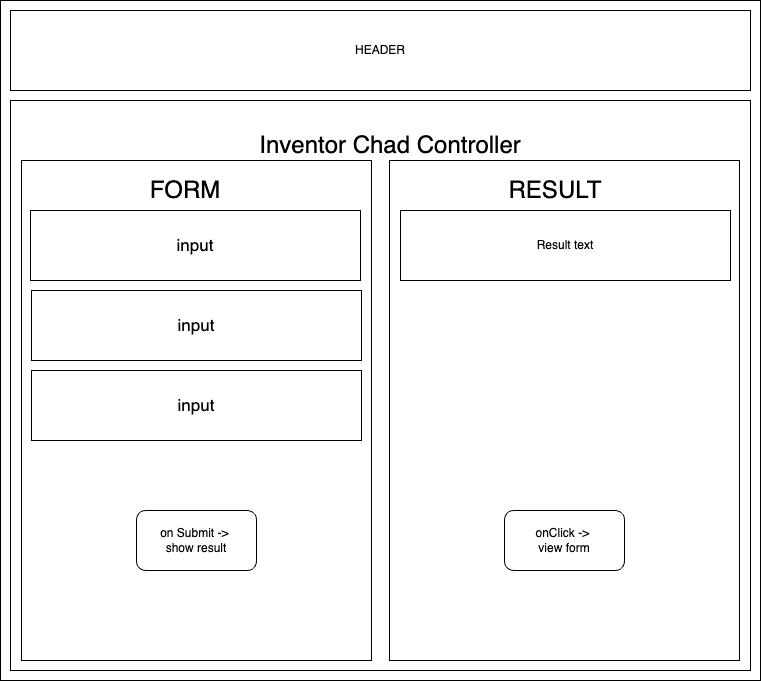

The diagram above was exported from draw.io. Its source (the exported page's mxGraphModel, read from the mxfile embedded in the PNG):
<mxGraphModel dx="1272" dy="709" grid="1" gridSize="10" guides="1" tooltips="1" connect="1" arrows="1" fold="1" page="1" pageScale="1" pageWidth="850" pageHeight="1100" math="0" shadow="0">
  <root>
    <mxCell id="0" />
    <mxCell id="1" parent="0" />
    <mxCell id="XLS65Ghn_Vo-v7QuU0hk-2" value="" style="rounded=0;whiteSpace=wrap;html=1;" vertex="1" parent="1">
      <mxGeometry x="40" y="40" width="760" height="680" as="geometry" />
    </mxCell>
    <mxCell id="XLS65Ghn_Vo-v7QuU0hk-3" value="HEADER" style="rounded=0;whiteSpace=wrap;html=1;" vertex="1" parent="1">
      <mxGeometry x="50" y="50" width="740" height="80" as="geometry" />
    </mxCell>
    <mxCell id="XLS65Ghn_Vo-v7QuU0hk-4" value="" style="rounded=0;whiteSpace=wrap;html=1;" vertex="1" parent="1">
      <mxGeometry x="50" y="140" width="740" height="570" as="geometry" />
    </mxCell>
    <mxCell id="XLS65Ghn_Vo-v7QuU0hk-5" value="&lt;font style=&quot;font-size: 24px;&quot;&gt;Inventor Chad Controller&lt;/font&gt;" style="text;html=1;strokeColor=none;fillColor=none;align=center;verticalAlign=middle;whiteSpace=wrap;rounded=0;" vertex="1" parent="1">
      <mxGeometry x="160" y="150" width="540" height="70" as="geometry" />
    </mxCell>
    <mxCell id="XLS65Ghn_Vo-v7QuU0hk-6" value="" style="rounded=0;whiteSpace=wrap;html=1;" vertex="1" parent="1">
      <mxGeometry x="61" y="200" width="350" height="500" as="geometry" />
    </mxCell>
    <mxCell id="XLS65Ghn_Vo-v7QuU0hk-7" value="" style="rounded=0;whiteSpace=wrap;html=1;" vertex="1" parent="1">
      <mxGeometry x="429" y="200" width="350" height="500" as="geometry" />
    </mxCell>
    <mxCell id="XLS65Ghn_Vo-v7QuU0hk-8" value="&lt;font style=&quot;font-size: 24px;&quot;&gt;FORM&lt;/font&gt;" style="text;html=1;strokeColor=none;fillColor=none;align=center;verticalAlign=middle;whiteSpace=wrap;rounded=0;" vertex="1" parent="1">
      <mxGeometry x="160" y="200" width="130" height="60" as="geometry" />
    </mxCell>
    <mxCell id="XLS65Ghn_Vo-v7QuU0hk-9" value="&lt;font style=&quot;font-size: 24px;&quot;&gt;RESULT&lt;/font&gt;" style="text;html=1;strokeColor=none;fillColor=none;align=center;verticalAlign=middle;whiteSpace=wrap;rounded=0;" vertex="1" parent="1">
      <mxGeometry x="530" y="200" width="130" height="60" as="geometry" />
    </mxCell>
    <mxCell id="XLS65Ghn_Vo-v7QuU0hk-10" value="&lt;font style=&quot;font-size: 17px;&quot;&gt;input&lt;/font&gt;" style="rounded=0;whiteSpace=wrap;html=1;" vertex="1" parent="1">
      <mxGeometry x="70" y="250" width="330" height="70" as="geometry" />
    </mxCell>
    <mxCell id="XLS65Ghn_Vo-v7QuU0hk-11" value="&lt;font style=&quot;font-size: 17px;&quot;&gt;input&lt;/font&gt;" style="rounded=0;whiteSpace=wrap;html=1;" vertex="1" parent="1">
      <mxGeometry x="71" y="330" width="330" height="70" as="geometry" />
    </mxCell>
    <mxCell id="XLS65Ghn_Vo-v7QuU0hk-12" value="&lt;font style=&quot;font-size: 17px;&quot;&gt;input&lt;/font&gt;" style="rounded=0;whiteSpace=wrap;html=1;" vertex="1" parent="1">
      <mxGeometry x="71" y="410" width="330" height="70" as="geometry" />
    </mxCell>
    <mxCell id="XLS65Ghn_Vo-v7QuU0hk-13" value="on Submit -&amp;gt;&amp;nbsp;&lt;br&gt;show result" style="rounded=1;whiteSpace=wrap;html=1;" vertex="1" parent="1">
      <mxGeometry x="176" y="550" width="120" height="60" as="geometry" />
    </mxCell>
    <mxCell id="XLS65Ghn_Vo-v7QuU0hk-14" value="Result text" style="rounded=0;whiteSpace=wrap;html=1;" vertex="1" parent="1">
      <mxGeometry x="440" y="250" width="330" height="70" as="geometry" />
    </mxCell>
    <mxCell id="XLS65Ghn_Vo-v7QuU0hk-15" value="onClick -&amp;gt;&amp;nbsp;&lt;br&gt;view form" style="rounded=1;whiteSpace=wrap;html=1;" vertex="1" parent="1">
      <mxGeometry x="544" y="550" width="120" height="60" as="geometry" />
    </mxCell>
  </root>
</mxGraphModel>